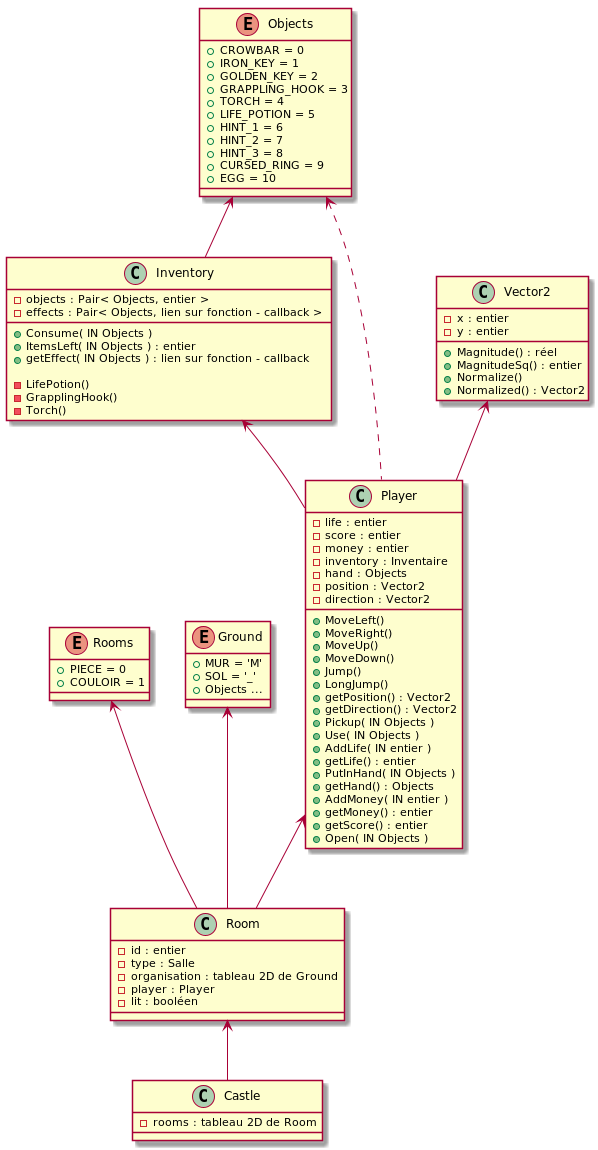

The diagram above was rendered by PlantUML. Its source (embedded in the PNG):
@startuml

Inventory <-- Player
Room <-- Castle
Objects <-- Inventory
Vector2 <-- Player
Rooms <-- Room
Ground <-- Room
Player <-- Room
Objects <.. Player

class Vector2
{
    - x : entier
    - y : entier

    + Magnitude() : réel
    + MagnitudeSq() : entier
    + Normalize()
    + Normalized() : Vector2

}

class Player
{
    - life : entier
    - score : entier
    - money : entier
    - inventory : Inventaire
    - hand : Objects
    - position : Vector2
    - direction : Vector2

    + MoveLeft()
    + MoveRight()
    + MoveUp()
    + MoveDown()
    + Jump()
    + LongJump()
    + getPosition() : Vector2
    + getDirection() : Vector2
    + Pickup( IN Objects )
    + Use( IN Objects )
    + AddLife( IN entier )
    + getLife() : entier
    + PutInHand( IN Objects )
    + getHand() : Objects
    + AddMoney( IN entier )
    + getMoney() : entier
    + getScore() : entier
    + Open( IN Objects )
}

class Inventory
{
    - objects : Pair< Objects, entier >
    - effects : Pair< Objects, lien sur fonction - callback >

    + Consume( IN Objects )
    + ItemsLeft( IN Objects ) : entier
    + getEffect( IN Objects ) : lien sur fonction - callback

    - LifePotion()
    - GrapplingHook()
    - Torch()
}

enum Objects
{
    + CROWBAR = 0
    + IRON_KEY = 1
    + GOLDEN_KEY = 2
    + GRAPPLING_HOOK = 3
    + TORCH = 4
    + LIFE_POTION = 5
    + HINT_1 = 6
    + HINT_2 = 7
    + HINT_3 = 8
    + CURSED_RING = 9
    + EGG = 10
}

class Castle
{
    - rooms : tableau 2D de Room
}

enum Rooms
{
    + PIECE = 0
    + COULOIR = 1
}

enum Ground
{
    + MUR = 'M'
    + SOL = '_'
    + Objects ...
}

class Room
{
    - id : entier
    - type : Salle
    - organisation : tableau 2D de Ground
    - player : Player
    - lit : booléen
}

@enduml